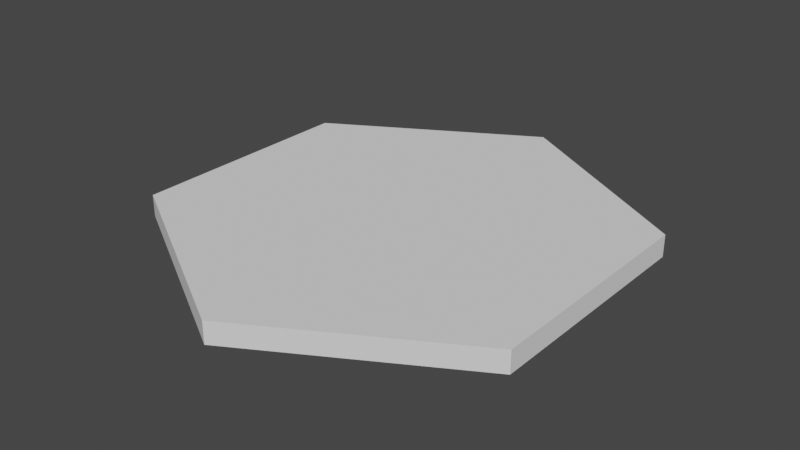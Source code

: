 # Source: HexTile.blend  (saved by Blender 3.0.42; exported with 4.5.12 LTS)
import bpy
from mathutils import Matrix  # noqa: F401  (used for matrix-valued properties, if any)

bpy.ops.wm.read_factory_settings(use_empty=True)
scene = bpy.context.scene
scene.name = 'Scene'

# ---- collections
col_collection = bpy.data.collections.new('Collection'); scene.collection.children.link(col_collection)

# ---- world
world_world = bpy.data.worlds.new('World'); scene.world = world_world
world_world.use_nodes = True; world_world.node_tree.nodes.clear()
_N = world_world.node_tree.nodes; _L = world_world.node_tree.links
n0 = _N.new('ShaderNodeOutputWorld'); n0.name = 'World Output'; n0.location = (300, 300)
n1 = _N.new('ShaderNodeBackground'); n1.name = 'Background'; n1.location = (10, 300)
n1.inputs[0].default_value = (0.05088, 0.05088, 0.05088, 1.0)
_L.new(n1.outputs[0], n0.inputs[0])
n0.is_active_output = True
world_world.color = (0.05088, 0.05088, 0.05088)
world_world.use_sun_shadow = False
world_world.sun_shadow_jitter_overblur = 0.0

# ---- meshes
me_cylinder_003 = bpy.data.meshes.new('Cylinder.003')
me_cylinder_003.from_pydata([(0.0, 21.41, -1.0), (0.0, 21.41, 1.0), (18.54, 10.7, -1.0), (18.54, 10.7, 1.0), (18.54, -10.7, -1.0), (18.54, -10.7, 1.0), (-1.872e-06, -21.41, -1.0), (-1.872e-06, -21.41, 1.0), (-18.54, -10.7, -1.0), (-18.54, -10.7, 1.0), (-18.54, 10.7, -1.0), (-18.54, 10.7, 1.0)], [], [(0, 1, 3, 2), (2, 3, 5, 4), (4, 5, 7, 6), (6, 7, 9, 8), (3, 1, 11, 9, 7, 5), (8, 9, 11, 10), (10, 11, 1, 0), (0, 2, 4, 6, 8, 10)])
_uv = me_cylinder_003.uv_layers.new(name='UVMap')
_uv.uv.foreach_set('vector', [1.0, 0.5, 1.0, 1.0, 0.8333, 1.0, 0.8333, 0.5, 0.8333, 0.5, 0.8333, 1.0, 0.6667, 1.0, 0.6667, 0.5, 0.6667, 0.5, 0.6667, 1.0, 0.5, 1.0, 0.5, 0.5, 0.5, 0.5, 0.5, 1.0, 0.3333, 1.0, 0.3333, 0.5, 0.4578, 0.37, 0.25, 0.49, 0.04215, 0.37, 0.04215, 0.13, 0.25, 0.01, 0.4578, 0.13, 0.3333, 0.5, 0.3333, 1.0, 0.1667, 1.0, 0.1667, 0.5, 0.1667, 0.5, 0.1667, 1.0, -8.941e-08, 1.0, -8.941e-08, 0.5, 0.75, 0.49, 0.9578, 0.37, 0.9578, 0.13, 0.75, 0.01, 0.5422, 0.13, 0.5422, 0.37])
me_cylinder_003.use_remesh_fix_poles = True
me_cylinder_003.use_remesh_preserve_attributes = False
me_cylinder_003.update()

# ---- objects
ob_cylinder = bpy.data.objects.new('Cylinder', me_cylinder_003)

# ---- transforms, parenting, visibility, modifiers, constraints
ob_cylinder.location = (0.0, 0.0, -3.221)

# ---- collection membership
col_collection.objects.link(ob_cylinder)

# ---- scene / render settings (as saved in the file)
scene.frame_start = 1; scene.frame_end = 250; scene.frame_set(1)
scene.render.engine = 'BLENDER_EEVEE_NEXT'
scene.cycles.sampling_pattern = 'TABULATED_SOBOL'
scene.cycles.use_light_tree = False
scene.view_settings.view_transform = 'Filmic'
bpy.context.view_layer.update()

# ---- added for rendering (the .blend has no active camera and no usable light): camera, sun
cam_auto = bpy.data.cameras.new('AutoCamera')
cam_auto.lens = 50.0
cam_auto.sensor_width = 36.0
cam_auto.clip_end = 1000.0
ob_auto_camera = bpy.data.objects.new('AutoCamera', cam_auto)
scene.collection.objects.link(ob_auto_camera)
ob_auto_camera.location = (52.4393, -62.9272, 38.7302)
ob_auto_camera.rotation_euler = (1.09748, -7.21219e-08, 0.694738)
scene.camera = ob_auto_camera
light_auto_sun = bpy.data.lights.new('AutoSun', 'SUN')
light_auto_sun.energy = 3.0
light_auto_sun.angle = 0.0523599
ob_auto_sun = bpy.data.objects.new('AutoSun', light_auto_sun)
scene.collection.objects.link(ob_auto_sun)
ob_auto_sun.rotation_euler = (0.872665, 0.174533, 0.523599)
bpy.context.view_layer.update()
